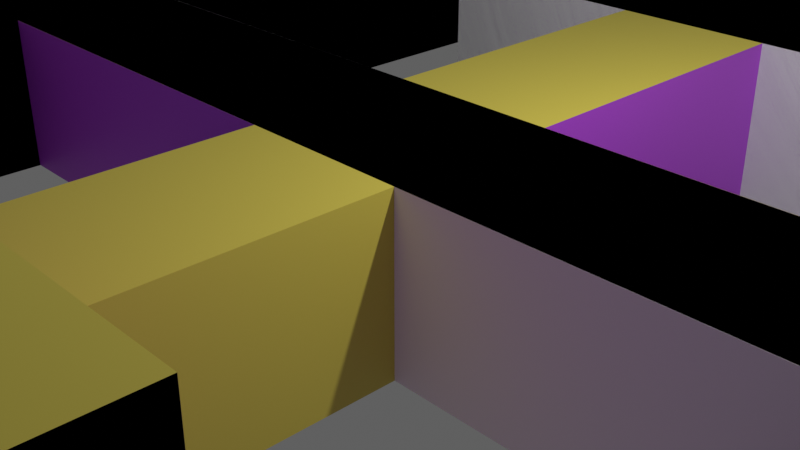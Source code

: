 # Source: station_interior_2.blend  (saved by Blender 4.5.90; exported with 4.5.12 LTS)
import bpy
from mathutils import Matrix  # noqa: F401  (used for matrix-valued properties, if any)

bpy.ops.wm.read_factory_settings(use_empty=True)
scene = bpy.context.scene
scene.name = 'Scene'

# ---- collections
col_collection = bpy.data.collections.new('Collection'); scene.collection.children.link(col_collection)

# ---- materials (node trees are filled in below, after node groups)
mat_ceiling = bpy.data.materials.new('Ceiling')
mat_wall = bpy.data.materials.new('Wall')
mat_floor = bpy.data.materials.new('Floor')
mat_space = bpy.data.materials.new('Space')
mat_material = bpy.data.materials.new('Material')
mat_material.alpha_threshold = 0.0
mat_material.roughness = 0.5
mat_material.line_color = (0.0, 0.0, 0.0, 1.0)

# ---- material node trees
mat_ceiling.use_nodes = True; mat_ceiling.node_tree.nodes.clear()
_N = mat_ceiling.node_tree.nodes; _L = mat_ceiling.node_tree.links
n0 = _N.new('ShaderNodeBsdfPrincipled'); n0.name = 'Principled BSDF'; n0.location = (-200, 100)
n0.inputs[0].default_value = (0.6824, 0.574, 0.07841, 1.0)
n1 = _N.new('ShaderNodeOutputMaterial'); n1.name = 'Material Output'; n1.location = (200, 100)
_L.new(n0.outputs[0], n1.inputs[0])
n1.is_active_output = True
mat_wall.use_nodes = True; mat_wall.node_tree.nodes.clear()
_N = mat_wall.node_tree.nodes; _L = mat_wall.node_tree.links
n0 = _N.new('ShaderNodeBsdfPrincipled'); n0.name = 'Principled BSDF'; n0.location = (-200, 100)
n0.inputs[0].default_value = (0.4724, 0.0605, 0.7106, 1.0)
n1 = _N.new('ShaderNodeOutputMaterial'); n1.name = 'Material Output'; n1.location = (200, 100)
_L.new(n0.outputs[0], n1.inputs[0])
n1.is_active_output = True
mat_floor.use_nodes = True; mat_floor.node_tree.nodes.clear()
_N = mat_floor.node_tree.nodes; _L = mat_floor.node_tree.links
n0 = _N.new('ShaderNodeBsdfPrincipled'); n0.name = 'Principled BSDF'; n0.location = (-200, 100)
n0.inputs[0].default_value = (0.2731, 0.7335, 0.08773, 1.0)
n1 = _N.new('ShaderNodeOutputMaterial'); n1.name = 'Material Output'; n1.location = (200, 100)
_L.new(n0.outputs[0], n1.inputs[0])
n1.is_active_output = True
mat_space.use_nodes = True; mat_space.node_tree.nodes.clear()
_N = mat_space.node_tree.nodes; _L = mat_space.node_tree.links
n0 = _N.new('ShaderNodeBsdfPrincipled'); n0.name = 'Principled BSDF'; n0.location = (-200, 100)
n0.inputs[0].default_value = (0.03845, 0.0122, 0.6963, 1.0)
n1 = _N.new('ShaderNodeOutputMaterial'); n1.name = 'Material Output'; n1.location = (200, 100)
_L.new(n0.outputs[0], n1.inputs[0])
n1.is_active_output = True
mat_material.use_nodes = True; mat_material.node_tree.nodes.clear()
_N = mat_material.node_tree.nodes; _L = mat_material.node_tree.links
n0 = _N.new('ShaderNodeOutputMaterial'); n0.name = 'Material Output'; n0.location = (200, 100)
n1 = _N.new('ShaderNodeBsdfPrincipled'); n1.name = 'Principled BSDF'; n1.location = (-200, 100)
n1.inputs[3].default_value = 1.45
_L.new(n1.outputs[0], n0.inputs[0])
n0.is_active_output = True

# ---- world
world_world = bpy.data.worlds.new('World'); scene.world = world_world
world_world.use_nodes = True; world_world.node_tree.nodes.clear()
_N = world_world.node_tree.nodes; _L = world_world.node_tree.links
n0 = _N.new('ShaderNodeOutputWorld'); n0.name = 'World Output'; n0.location = (200, 100)
n1 = _N.new('ShaderNodeBackground'); n1.name = 'Background'; n1.location = (-200, 100)
n1.inputs[0].default_value = (0.116, 0.116, 0.116, 1.0)
_L.new(n1.outputs[0], n0.inputs[0])
n0.is_active_output = True
world_world.color = (0.05088, 0.05088, 0.05088)
world_world.sun_shadow_jitter_overblur = 0.0

# ---- cameras
cam_camera = bpy.data.cameras.new('Camera')
cam_camera.clip_end = 100.0
cam_camera.ortho_scale = 7.314

# ---- lights
light_light = bpy.data.lights.new('Light', 'POINT')
light_light.energy = 1000.0
light_light.shadow_soft_size = 0.1

# ---- meshes
me_cube = bpy.data.meshes.new('Cube')
me_cube.from_pydata([(1.0, 1.0, 1.0), (8.0, -0.1349, 1.0), (8.0, -0.1349, -1.0), (-4.596, -1.819, -1.006), (-8.0, -0.1349, 1.0), (-4.596, -1.819, 2.868), (-8.0, -0.4046, -1.0), (-8.0, -0.1349, -1.0), (8.0, 0.1349, 1.0), (-4.596, -0.7205, -1.006), (8.0, 0.1349, -1.0), (6.0, -0.5395, -1.0), (-8.0, 0.1349, 1.0), (-4.596, -0.7205, 2.868), (-8.0, -0.4046, 1.0), (-8.0, 0.1349, -1.0), (4.596, -1.819, -1.006), (-4.0, 0.6744, -1.0), (-8.0, 1.753, -1.0), (4.596, -1.819, 2.868), (4.596, -0.7205, -1.006), (6.0, -0.5395, 1.0), (4.596, -0.7205, 2.868), (-8.0, 1.753, 1.0), (-6.0, -0.4046, -1.0), (1.0, 1.0, -1.0), (6.0, 0.5395, -1.0), (-6.0, -0.4046, 1.0), (-4.0, 0.6744, 1.0), (-6.0, 1.753, -1.0), (6.0, 0.5395, 1.0), (-6.0, 1.753, 1.0), (14.0, -0.5395, -1.0), (-4.0, 1.753, -1.0), (14.0, -0.5395, 1.0), (14.0, 0.5395, -1.0), (-4.0, 1.753, 1.0), (14.0, 0.5395, 1.0), (-1.0, 1.0, 1.0), (4.0, 0.6744, -1.0), (-1.0, 1.0, -1.0), (4.0, 0.6744, 1.0), (4.0, 1.753, -1.0), (4.0, 1.753, 1.0), (-1.0, 0.6744, 1.0), (-1.0, 0.6744, -1.0), (1.0, 0.6744, 1.0), (1.0, 0.6744, -1.0), (-1.0, -0.7205, 1.0), (1.0, -0.7205, 1.0), (-1.0, -0.7205, -1.0), (1.0, -0.7205, -1.0), (-1.0, -0.1349, 1.0), (-1.0, 0.1349, 1.0), (-1.0, 0.1349, -1.0), (-1.0, -0.1349, -1.0), (1.0, -0.1349, -1.0), (1.0, 0.1349, -1.0), (1.0, 0.1349, 1.0), (1.0, -0.1349, 1.0), (6.0, 0.1349, 1.0), (6.0, -0.1349, 1.0), (6.0, -0.1349, -1.0), (6.0, 0.1349, -1.0), (-6.0, -0.1349, 1.0), (-6.0, 0.1349, 1.0), (-6.0, 0.1349, -1.0), (-6.0, -0.1012, -1.0), (-6.0, -0.1349, -1.0), (-7.5, 0.1349, 1.0), (-0.2265, 0.1349, 1.0), (0.2265, 0.1349, -1.0), (-7.75, -0.1349, 1.0), (0.1603, -0.1349, 1.0), (-8.0, -0.1349, -0.75), (-6.25, -0.1349, -1.0), (-0.1603, -0.1349, -1.0), (-6.277, -0.1058, -1.0), (-8.0, -0.09634, -0.7143)], [], [(58, 70, 53, 44, 46), (52, 73, 59, 49, 48), (73, 70, 58, 59), (53, 70, 73, 52), (46, 44, 38, 0), (44, 53, 54, 45), (50, 55, 52, 48), (45, 54, 71, 57, 47), (51, 56, 76, 55, 50), (54, 55, 76, 71), (56, 57, 71, 76), (40, 45, 47, 25), (57, 58, 46, 47), (49, 59, 56, 51), (17, 33, 36, 28), (33, 42, 43, 36), (42, 39, 41, 43), (44, 45, 17, 28), (39, 47, 46, 41), (40, 25, 47, 39, 42, 33, 17, 45), (43, 41, 46, 0, 38, 44, 28, 36), (60, 63, 26, 30), (11, 62, 61, 21), (26, 35, 37, 30), (35, 32, 34, 37), (32, 11, 21, 34), (26, 63, 10, 2, 62, 11, 32, 35), (63, 62, 2, 10), (1, 8, 60, 30, 37, 34, 21, 61), (61, 60, 8, 1), (23, 12, 15, 18), (7, 74, 4, 14, 6), (4, 74, 78, 7, 15, 12), (74, 7, 78), (18, 29, 31, 23), (64, 68, 24, 27), (29, 66, 65, 31), (24, 6, 14, 27), (24, 68, 75, 7, 6), (18, 15, 66, 29), (75, 68, 67, 77), (7, 75, 77, 67, 66, 15), (4, 72, 64, 27, 14), (65, 69, 12, 23, 31), (69, 72, 4, 12), (72, 69, 65, 64), (3, 9, 13, 5), (50, 48, 49, 51, 20, 22, 13, 9), (20, 51, 50, 9), (20, 16, 19, 22), (16, 3, 5, 19), (9, 3, 16, 20), (22, 19, 5, 13), (58, 60, 61, 59), (52, 64, 65, 53), (65, 66, 54, 53), (63, 60, 58, 57), (57, 56, 62, 63), (55, 54, 66, 67, 68), (59, 61, 62, 56), (68, 64, 52, 55)])
me_cube.polygons.foreach_set('material_index', [0, 0, 0, 0, 0, 1, 1, 2, 2, 2, 2, 2, 1, 0, 1, 1, 1, 1, 1, 2, 0, 1, 1, 1, 1, 1, 2, 2, 0, 0, 1, 1, 1, 1, 1, 1, 1, 1, 2, 2, 2, 2, 0, 0, 0, 0, 1, 1, 0, 1, 3, 2, 0, 0, 0, 1, 1, 2, 2, 1, 1])
_uv = me_cube.uv_layers.new(name='UVMap')
_uv.uv.foreach_set('vector', [0.625, 0.6081, 0.7783, 0.6081, 0.875, 0.6081, 0.875, 0.5407, 0.625, 0.5407, 0.875, 0.6419, 0.73, 0.6419, 0.625, 0.6419, 0.625, 0.7151, 0.875, 0.7151, 0.73, 0.6419, 0.7783, 0.6081, 0.625, 0.6081, 0.625, 0.6419, 0.875, 0.6081, 0.7783, 0.6081, 0.73, 0.6419, 0.875, 0.6419, 0.625, 0.5407, 0.875, 0.5407, 0.875, 0.5, 0.625, 0.5, 0.625, 0.2093, 0.625, 0.1419, 0.375, 0.1419, 0.375, 0.2093, 0.375, 0.03493, 0.375, 0.1081, 0.625, 0.1081, 0.625, 0.03493, 0.125, 0.5407, 0.125, 0.6081, 0.2783, 0.6081, 0.375, 0.6081, 0.375, 0.5407, 0.375, 0.7151, 0.375, 0.6419, 0.23, 0.6419, 0.125, 0.6419, 0.125, 0.7151, 0.125, 0.6081, 0.125, 0.6419, 0.23, 0.6419, 0.2783, 0.6081, 0.375, 0.6419, 0.375, 0.6081, 0.2783, 0.6081, 0.23, 0.6419, 0.125, 0.5, 0.125, 0.5407, 0.375, 0.5407, 0.375, 0.5, 0.375, 0.6081, 0.625, 0.6081, 0.625, 0.5407, 0.375, 0.5407, 0.625, 0.7151, 0.625, 0.6419, 0.375, 0.6419, 0.375, 0.7151, 0.375, 0.0, 0.375, 0.25, 0.625, 0.25, 0.625, 0.0, 0.375, 0.25, 0.375, 0.5, 0.625, 0.5, 0.625, 0.25, 0.375, 0.5, 0.375, 0.75, 0.625, 0.75, 0.625, 0.5, 0.625, 0.9062, 0.375, 0.9062, 0.375, 1.0, 0.625, 1.0, 0.375, 0.75, 0.375, 0.8438, 0.625, 0.8438, 0.625, 0.75, 0.2188, 0.6745, 0.2812, 0.6745, 0.2812, 0.75, 0.375, 0.75, 0.375, 0.5, 0.125, 0.5, 0.125, 0.75, 0.2188, 0.75, 0.625, 0.5, 0.625, 0.75, 0.7188, 0.75, 0.7188, 0.6745, 0.7812, 0.6745, 0.7812, 0.75, 0.875, 0.75, 0.875, 0.5, 0.625, 0.1562, 0.375, 0.1562, 0.375, 0.25, 0.625, 0.25, 0.375, 0.0, 0.375, 0.09375, 0.625, 0.09375, 0.625, 0.0, 0.375, 0.25, 0.375, 0.5, 0.625, 0.5, 0.625, 0.25, 0.375, 0.5, 0.375, 0.75, 0.625, 0.75, 0.625, 0.5, 0.375, 0.75, 0.375, 1.0, 0.625, 1.0, 0.625, 0.75, 0.125, 0.5, 0.125, 0.5938, 0.1875, 0.5938, 0.1875, 0.6562, 0.125, 0.6562, 0.125, 0.75, 0.375, 0.75, 0.375, 0.5, 0.125, 0.5938, 0.125, 0.6562, 0.1875, 0.6562, 0.1875, 0.5938, 0.8125, 0.6562, 0.8125, 0.5938, 0.875, 0.5938, 0.875, 0.5, 0.625, 0.5, 0.625, 0.75, 0.875, 0.75, 0.875, 0.6562, 0.875, 0.6562, 0.875, 0.5938, 0.8125, 0.5938, 0.8125, 0.6562, 0.625, 0.25, 0.625, 0.0625, 0.375, 0.0625, 0.375, 0.25, 0.375, 0.03125, 0.4062, 0.03125, 0.625, 0.03125, 0.625, 0.0, 0.375, 0.0, 0.625, 0.03125, 0.4062, 0.03125, 0.4107, 0.03571, 0.375, 0.03125, 0.375, 0.0625, 0.625, 0.0625, 0.4062, 0.03125, 0.375, 0.03125, 0.4107, 0.03571, 0.375, 0.25, 0.375, 0.5, 0.625, 0.5, 0.625, 0.25, 0.625, 0.7188, 0.375, 0.7188, 0.375, 0.75, 0.625, 0.75, 0.375, 0.5, 0.375, 0.6875, 0.625, 0.6875, 0.625, 0.5, 0.375, 0.75, 0.375, 1.0, 0.625, 1.0, 0.625, 0.75, 0.375, 0.75, 0.375, 0.7188, 0.3438, 0.7188, 0.125, 0.7188, 0.125, 0.75, 0.125, 0.5, 0.125, 0.6875, 0.375, 0.6875, 0.375, 0.5, 0.3438, 0.7188, 0.375, 0.7188, 0.375, 0.7148, 0.3404, 0.7154, 0.125, 0.7188, 0.3438, 0.7188, 0.3404, 0.7154, 0.375, 0.7148, 0.375, 0.6875, 0.125, 0.6875, 0.875, 0.7188, 0.8438, 0.7188, 0.625, 0.7188, 0.625, 0.75, 0.875, 0.75, 0.625, 0.6875, 0.8125, 0.6875, 0.875, 0.6875, 0.875, 0.5, 0.625, 0.5, 0.8125, 0.6875, 0.8438, 0.7188, 0.875, 0.7188, 0.875, 0.6875, 0.8438, 0.7188, 0.8125, 0.6875, 0.625, 0.6875, 0.625, 0.7188, 0.375, 0.0, 0.375, 0.25, 0.625, 0.25, 0.625, 0.0, 0.3754, 0.3478, 0.5045, 0.3478, 0.5045, 0.4022, 0.3754, 0.4022, 0.375, 0.5, 0.625, 0.5, 0.625, 0.25, 0.375, 0.25, 0.375, 0.5, 0.3754, 0.4022, 0.3754, 0.3478, 0.375, 0.25, 0.375, 0.5, 0.375, 0.75, 0.625, 0.75, 0.625, 0.5, 0.375, 0.75, 0.375, 1.0, 0.625, 1.0, 0.625, 0.75, 0.125, 0.5, 0.125, 0.75, 0.375, 0.75, 0.375, 0.5, 0.625, 0.5, 0.625, 0.75, 0.875, 0.75, 0.875, 0.5, 0.875, 0.6094, 0.875, 0.5312, 0.625, 0.5312, 0.625, 0.6094, 0.625, 0.6406, 0.625, 0.7188, 0.875, 0.7188, 0.875, 0.6406, 0.625, 0.0, 0.375, 0.25, 0.375, 0.25, 0.625, 0.0, 0.375, 0.25, 0.625, 0.0, 0.625, 0.0, 0.375, 0.25, 0.125, 0.6094, 0.375, 0.6094, 0.375, 0.5312, 0.125, 0.5312, 0.375, 0.6406, 0.125, 0.6406, 0.125, 0.7188, 0.3438, 0.7188, 0.375, 0.7188, 0.625, 0.5, 0.625, 0.5, 0.375, 0.75, 0.375, 0.75, 0.375, 0.75, 0.625, 0.5, 0.625, 0.5, 0.375, 0.75])
me_cube.materials.append(mat_ceiling)
me_cube.materials.append(mat_wall)
me_cube.materials.append(mat_floor)
me_cube.materials.append(mat_space)
me_cube.use_mirror_vertex_groups = False
me_cube.update()
me_cube_001 = bpy.data.meshes.new('Cube.001')
me_cube_001.from_pydata([(1.0, 1.0, 1.0), (1.0, 1.0, -1.0), (1.0, -1.0, 1.0), (1.0, -1.0, -1.0), (-1.0, 1.0, 1.0), (-1.0, 1.0, -1.0), (-1.0, -1.0, 1.0), (-1.0, -1.0, -1.0)], [], [(0, 4, 6, 2), (3, 2, 6, 7), (7, 6, 4, 5), (5, 1, 3, 7), (1, 0, 2, 3), (5, 4, 0, 1)])
_uv = me_cube_001.uv_layers.new(name='UVMap')
_uv.uv.foreach_set('vector', [0.625, 0.5, 0.875, 0.5, 0.875, 0.75, 0.625, 0.75, 0.375, 0.75, 0.625, 0.75, 0.625, 1.0, 0.375, 1.0, 0.375, 0.0, 0.625, 0.0, 0.625, 0.25, 0.375, 0.25, 0.125, 0.5, 0.375, 0.5, 0.375, 0.75, 0.125, 0.75, 0.375, 0.5, 0.625, 0.5, 0.625, 0.75, 0.375, 0.75, 0.375, 0.25, 0.625, 0.25, 0.625, 0.5, 0.375, 0.5])
me_cube_001.materials.append(mat_material)
me_cube_001.use_mirror_vertex_groups = False
me_cube_001.update()
me_cube_002 = bpy.data.meshes.new('Cube.002')
me_cube_002.from_pydata([(-1.0, -1.0, -1.0), (-1.0, -1.0, 1.0), (-1.0, 1.0, -1.0), (-1.0, 1.0, 1.0), (1.0, -1.0, -1.0), (1.0, -1.0, 1.0), (1.0, 1.0, -1.0), (1.0, 1.0, 1.0)], [], [(0, 1, 3, 2), (2, 3, 7, 6), (6, 7, 5, 4), (4, 5, 1, 0), (2, 6, 4, 0), (7, 3, 1, 5)])
me_cube_002.polygons.foreach_set('material_index', [2, 2, 2, 0, 3, 1])
_uv = me_cube_002.uv_layers.new(name='UVMap')
_uv.uv.foreach_set('vector', [0.375, 0.0, 0.625, 0.0, 0.625, 0.25, 0.375, 0.25, 0.375, 0.25, 0.625, 0.25, 0.625, 0.5, 0.375, 0.5, 0.375, 0.5, 0.625, 0.5, 0.625, 0.75, 0.375, 0.75, 0.375, 0.75, 0.625, 0.75, 0.625, 1.0, 0.375, 1.0, 0.125, 0.5, 0.375, 0.5, 0.375, 0.75, 0.125, 0.75, 0.625, 0.5, 0.875, 0.5, 0.875, 0.75, 0.625, 0.75])
me_cube_002.materials.append(mat_space)
me_cube_002.materials.append(mat_ceiling)
me_cube_002.materials.append(mat_wall)
me_cube_002.materials.append(mat_floor)
me_cube_002.update()
me_cube_004 = bpy.data.meshes.new('Cube.004')
me_cube_004.from_pydata([(-1.0, -1.0, -1.0), (-1.0, -1.0, 1.0), (-1.0, 1.0, -1.0), (-1.0, 1.0, 1.0), (1.0, -1.0, -1.0), (1.0, -1.0, 1.0), (1.0, 1.0, -1.0), (1.0, 1.0, 1.0)], [], [(0, 1, 3, 2), (2, 3, 7, 6), (6, 7, 5, 4), (4, 5, 1, 0), (2, 6, 4, 0), (7, 3, 1, 5)])
_uv = me_cube_004.uv_layers.new(name='UVMap')
_uv.uv.foreach_set('vector', [0.375, 0.0, 0.625, 0.0, 0.625, 0.25, 0.375, 0.25, 0.375, 0.25, 0.625, 0.25, 0.625, 0.5, 0.375, 0.5, 0.375, 0.5, 0.625, 0.5, 0.625, 0.75, 0.375, 0.75, 0.375, 0.75, 0.625, 0.75, 0.625, 1.0, 0.375, 1.0, 0.125, 0.5, 0.375, 0.5, 0.375, 0.75, 0.125, 0.75, 0.625, 0.5, 0.875, 0.5, 0.875, 0.75, 0.625, 0.75])
me_cube_004.update()
me_cube_005 = bpy.data.meshes.new('Cube.005')
me_cube_005.from_pydata([(-1.0, -1.0, -1.0), (-1.0, -1.0, 1.0), (-1.0, 1.0, -1.0), (-1.0, 1.0, 1.0), (1.0, -1.0, -1.0), (1.0, -1.0, 1.0), (1.0, 1.0, -1.0), (1.0, 1.0, 1.0)], [], [(0, 1, 3, 2), (2, 3, 7, 6), (6, 7, 5, 4), (4, 5, 1, 0), (2, 6, 4, 0), (7, 3, 1, 5)])
_uv = me_cube_005.uv_layers.new(name='UVMap')
_uv.uv.foreach_set('vector', [0.375, 0.0, 0.625, 0.0, 0.625, 0.25, 0.375, 0.25, 0.375, 0.25, 0.625, 0.25, 0.625, 0.5, 0.375, 0.5, 0.375, 0.5, 0.625, 0.5, 0.625, 0.75, 0.375, 0.75, 0.375, 0.75, 0.625, 0.75, 0.625, 1.0, 0.375, 1.0, 0.125, 0.5, 0.375, 0.5, 0.375, 0.75, 0.125, 0.75, 0.625, 0.5, 0.875, 0.5, 0.875, 0.75, 0.625, 0.75])
me_cube_005.update()
me_cube_006 = bpy.data.meshes.new('Cube.006')
me_cube_006.from_pydata([(-1.0, -1.0, -1.0), (-1.0, -1.0, 1.0), (-1.0, 1.0, -1.0), (-1.0, 1.0, 1.0), (1.0, -1.0, -1.0), (1.0, -1.0, 1.0), (1.0, 1.0, -1.0), (1.0, 1.0, 1.0)], [], [(0, 1, 3, 2), (2, 3, 7, 6), (6, 7, 5, 4), (4, 5, 1, 0), (2, 6, 4, 0), (7, 3, 1, 5)])
_uv = me_cube_006.uv_layers.new(name='UVMap')
_uv.uv.foreach_set('vector', [0.375, 0.0, 0.625, 0.0, 0.625, 0.25, 0.375, 0.25, 0.375, 0.25, 0.625, 0.25, 0.625, 0.5, 0.375, 0.5, 0.375, 0.5, 0.625, 0.5, 0.625, 0.75, 0.375, 0.75, 0.375, 0.75, 0.625, 0.75, 0.625, 1.0, 0.375, 1.0, 0.125, 0.5, 0.375, 0.5, 0.375, 0.75, 0.125, 0.75, 0.625, 0.5, 0.875, 0.5, 0.875, 0.75, 0.625, 0.75])
me_cube_006.update()

# ---- objects
ob_cube = bpy.data.objects.new('Cube', me_cube)
ob_light = bpy.data.objects.new('Light', light_light)
ob_camera = bpy.data.objects.new('Camera', cam_camera)
ob_cube_001 = bpy.data.objects.new('Cube.001', me_cube_001)
ob_cube_002 = bpy.data.objects.new('Cube.002', me_cube_002)
ob_cube_003 = bpy.data.objects.new('Cube.003', me_cube_004)
ob_cube_004 = bpy.data.objects.new('Cube.004', me_cube_005)
ob_cube_005 = bpy.data.objects.new('Cube.005', me_cube_006)

# ---- transforms, parenting, visibility, modifiers, constraints
ob_cube.location = (0.0, 0.0, 0.0)
ob_cube.scale = (1.0, 7.414, 1.0)
ob_cube.lock_rotations_4d = False
ob_cube.empty_display_type = 'ARROWS'
ob_cube.lineart.crease_threshold = 0.0
ob_light.location = (4.076, 1.005, 5.904)
ob_light.rotation_euler = (0.6503, 0.05522, 1.866)
ob_light.lock_rotations_4d = False
ob_light.empty_display_type = 'ARROWS'
ob_light.color = (0.0, 0.0, 0.0, 0.0)
ob_light.lineart.crease_threshold = 0.0
ob_camera.location = (7.359, -6.926, 4.958)
ob_camera.rotation_euler = (1.109, 0.0, 0.8149)
ob_camera.lock_rotations_4d = False
ob_camera.empty_display_type = 'ARROWS'
ob_camera.color = (0.0, 0.0, 0.0, 0.0)
ob_camera.display_type = 'WIRE'
ob_camera.lineart.crease_threshold = 0.0
ob_cube_001.location = (0.0, 0.0, 0.0)
ob_cube_001.rotation_euler = (0.0, -0.0, -1.571)
ob_cube_001.scale = (1.0, 8.0, 1.0)
ob_cube_001.lock_rotations_4d = False
ob_cube_001.empty_display_type = 'ARROWS'
ob_cube_001.lineart.crease_threshold = 0.0
ob_cube_002.location = (0.0, -9.416, 0.9309)
ob_cube_002.scale = (4.596, 4.074, 1.937)
ob_cube_003.location = (-7.0, 5.0, 0.0)
ob_cube_003.scale = (1.0, 8.0, 1.0)
ob_cube_004.location = (10.0, 0.0, 0.0)
ob_cube_004.scale = (4.0, 4.0, 1.0)
ob_cube_005.location = (0.0, 9.0, 0.0)
ob_cube_005.scale = (4.0, 4.0, 1.0)

# ---- collection membership
col_collection.objects.link(ob_cube)
col_collection.objects.link(ob_light)
col_collection.objects.link(ob_camera)
col_collection.objects.link(ob_cube_001)
col_collection.objects.link(ob_cube_002)
col_collection.objects.link(ob_cube_003)
col_collection.objects.link(ob_cube_004)
col_collection.objects.link(ob_cube_005)

# ---- scene / render settings (as saved in the file)
scene.camera = ob_camera
scene.frame_start = 1; scene.frame_end = 250; scene.frame_set(1)
scene.render.engine = 'BLENDER_EEVEE_NEXT'
scene.view_settings.view_transform = 'Standard'
bpy.context.view_layer.update()
